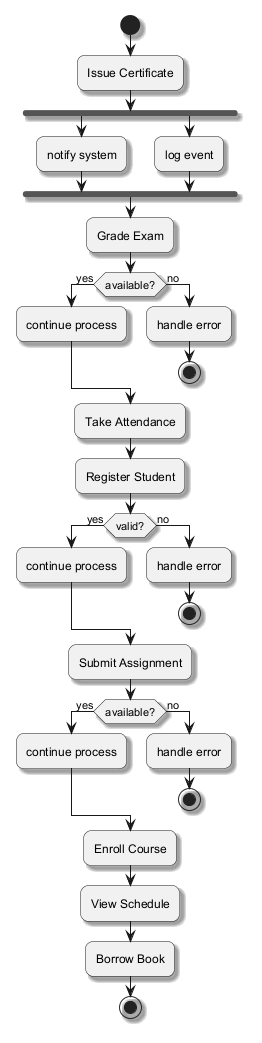

The diagram above was rendered by PlantUML. Its source (embedded in the PNG):
@startuml
skinparam backgroundColor #FFFFFF
skinparam roundCorner 15
skinparam shadowing true
start
:Issue Certificate;
fork
:notify system;
fork again
:log event;
end fork
:Grade Exam;
if (available?) then (yes)
:continue process;
else (no)
:handle error;
stop
endif
:Take Attendance;
:Register Student;
if (valid?) then (yes)
:continue process;
else (no)
:handle error;
stop
endif
:Submit Assignment;
if (available?) then (yes)
:continue process;
else (no)
:handle error;
stop
endif
:Enroll Course;
:View Schedule;
:Borrow Book;
stop
@enduml